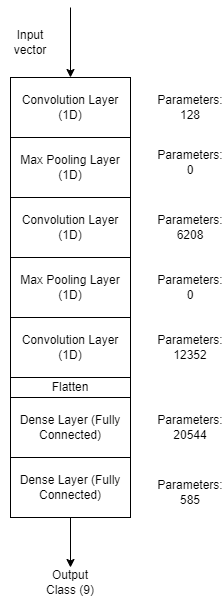

The diagram above was exported from draw.io. Its source (the exported page's mxGraphModel, read from the mxfile embedded in the PNG):
<mxGraphModel dx="1050" dy="522" grid="1" gridSize="10" guides="1" tooltips="1" connect="1" arrows="1" fold="1" page="1" pageScale="1" pageWidth="827" pageHeight="1169" math="0" shadow="0">
  <root>
    <mxCell id="0" />
    <mxCell id="1" parent="0" />
    <mxCell id="75g3tn1uwkMRTCBAsJxM-1" value="Convolution Layer (1D)" style="rounded=0;whiteSpace=wrap;html=1;" vertex="1" parent="1">
      <mxGeometry x="310" y="170" width="120" height="60" as="geometry" />
    </mxCell>
    <mxCell id="75g3tn1uwkMRTCBAsJxM-2" value="Convolution Layer (1D)" style="rounded=0;whiteSpace=wrap;html=1;" vertex="1" parent="1">
      <mxGeometry x="310" y="290" width="120" height="60" as="geometry" />
    </mxCell>
    <mxCell id="75g3tn1uwkMRTCBAsJxM-3" value="Max Pooling Layer (1D)" style="rounded=0;whiteSpace=wrap;html=1;" vertex="1" parent="1">
      <mxGeometry x="310" y="230" width="120" height="60" as="geometry" />
    </mxCell>
    <mxCell id="75g3tn1uwkMRTCBAsJxM-4" value="Max Pooling Layer (1D)" style="rounded=0;whiteSpace=wrap;html=1;" vertex="1" parent="1">
      <mxGeometry x="310" y="350" width="120" height="60" as="geometry" />
    </mxCell>
    <mxCell id="75g3tn1uwkMRTCBAsJxM-5" value="Flatten" style="rounded=0;whiteSpace=wrap;html=1;" vertex="1" parent="1">
      <mxGeometry x="310" y="470" width="120" height="20" as="geometry" />
    </mxCell>
    <mxCell id="75g3tn1uwkMRTCBAsJxM-6" value="Dense Layer (Fully Connected)" style="rounded=0;whiteSpace=wrap;html=1;" vertex="1" parent="1">
      <mxGeometry x="310" y="490" width="120" height="60" as="geometry" />
    </mxCell>
    <mxCell id="75g3tn1uwkMRTCBAsJxM-7" value="Dense Layer (Fully Connected)" style="rounded=0;whiteSpace=wrap;html=1;" vertex="1" parent="1">
      <mxGeometry x="310" y="550" width="120" height="60" as="geometry" />
    </mxCell>
    <mxCell id="75g3tn1uwkMRTCBAsJxM-8" value="Parameters: 128" style="text;html=1;align=center;verticalAlign=middle;whiteSpace=wrap;rounded=0;" vertex="1" parent="1">
      <mxGeometry x="460" y="185" width="60" height="30" as="geometry" />
    </mxCell>
    <mxCell id="75g3tn1uwkMRTCBAsJxM-9" value="Parameters: 0" style="text;html=1;align=center;verticalAlign=middle;whiteSpace=wrap;rounded=0;" vertex="1" parent="1">
      <mxGeometry x="460" y="240" width="60" height="30" as="geometry" />
    </mxCell>
    <mxCell id="75g3tn1uwkMRTCBAsJxM-10" value="Parameters: 6208" style="text;html=1;align=center;verticalAlign=middle;whiteSpace=wrap;rounded=0;" vertex="1" parent="1">
      <mxGeometry x="460" y="307.5" width="60" height="25" as="geometry" />
    </mxCell>
    <mxCell id="75g3tn1uwkMRTCBAsJxM-11" value="Parameters: 0" style="text;html=1;align=center;verticalAlign=middle;whiteSpace=wrap;rounded=0;" vertex="1" parent="1">
      <mxGeometry x="460" y="365" width="60" height="30" as="geometry" />
    </mxCell>
    <mxCell id="75g3tn1uwkMRTCBAsJxM-12" value="Parameters: 20544" style="text;html=1;align=center;verticalAlign=middle;whiteSpace=wrap;rounded=0;" vertex="1" parent="1">
      <mxGeometry x="460" y="505" width="60" height="30" as="geometry" />
    </mxCell>
    <mxCell id="75g3tn1uwkMRTCBAsJxM-13" value="Parameters: 585" style="text;html=1;align=center;verticalAlign=middle;whiteSpace=wrap;rounded=0;" vertex="1" parent="1">
      <mxGeometry x="460" y="570" width="60" height="30" as="geometry" />
    </mxCell>
    <mxCell id="75g3tn1uwkMRTCBAsJxM-14" value="Convolution Layer (1D)" style="rounded=0;whiteSpace=wrap;html=1;" vertex="1" parent="1">
      <mxGeometry x="310" y="410" width="120" height="60" as="geometry" />
    </mxCell>
    <mxCell id="75g3tn1uwkMRTCBAsJxM-15" value="" style="endArrow=classic;html=1;rounded=0;entryX=0.5;entryY=0;entryDx=0;entryDy=0;" edge="1" parent="1" target="75g3tn1uwkMRTCBAsJxM-1">
      <mxGeometry width="50" height="50" relative="1" as="geometry">
        <mxPoint x="370" y="100" as="sourcePoint" />
        <mxPoint x="440" y="250" as="targetPoint" />
      </mxGeometry>
    </mxCell>
    <mxCell id="75g3tn1uwkMRTCBAsJxM-17" value="Input vector" style="text;html=1;align=center;verticalAlign=middle;whiteSpace=wrap;rounded=0;" vertex="1" parent="1">
      <mxGeometry x="300" y="120" width="60" height="30" as="geometry" />
    </mxCell>
    <mxCell id="75g3tn1uwkMRTCBAsJxM-18" value="Output Class (9)" style="text;html=1;align=center;verticalAlign=middle;whiteSpace=wrap;rounded=0;" vertex="1" parent="1">
      <mxGeometry x="340" y="660" width="60" height="30" as="geometry" />
    </mxCell>
    <mxCell id="75g3tn1uwkMRTCBAsJxM-19" value="" style="endArrow=classic;html=1;rounded=0;exitX=0.5;exitY=1;exitDx=0;exitDy=0;" edge="1" parent="1" source="75g3tn1uwkMRTCBAsJxM-7">
      <mxGeometry width="50" height="50" relative="1" as="geometry">
        <mxPoint x="390" y="510" as="sourcePoint" />
        <mxPoint x="370" y="660" as="targetPoint" />
      </mxGeometry>
    </mxCell>
    <mxCell id="75g3tn1uwkMRTCBAsJxM-20" value="Parameters: 12352" style="text;html=1;align=center;verticalAlign=middle;whiteSpace=wrap;rounded=0;" vertex="1" parent="1">
      <mxGeometry x="460" y="427.5" width="60" height="25" as="geometry" />
    </mxCell>
  </root>
</mxGraphModel>